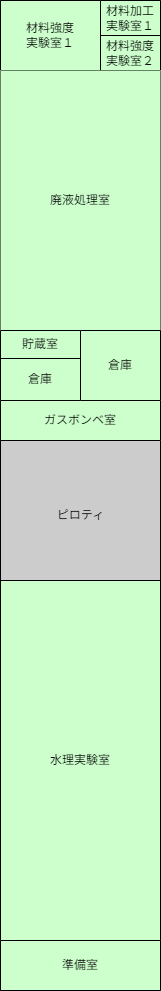

The diagram above was exported from draw.io. Its source (the exported page's mxGraphModel, read from the mxfile embedded in the PNG):
<mxGraphModel dx="695" dy="2200" grid="1" gridSize="10" guides="1" tooltips="1" connect="1" arrows="1" fold="1" page="1" pageScale="1" pageWidth="827" pageHeight="1169" math="0" shadow="0">
  <root>
    <mxCell id="0" />
    <mxCell id="1" parent="0" />
    <mxCell id="gyCBXgAGVuf69tIY_KnD-1" value="" style="rounded=0;whiteSpace=wrap;html=1;fillColor=#CCCCCC;" vertex="1" parent="1">
      <mxGeometry x="160" y="-150" width="160" height="990" as="geometry" />
    </mxCell>
    <mxCell id="gyCBXgAGVuf69tIY_KnD-6" value="" style="shape=table;startSize=0;container=1;collapsible=0;childLayout=tableLayout;fillColor=#CCFFCC;" vertex="1" parent="1">
      <mxGeometry x="260" y="-150" width="60" height="70" as="geometry" />
    </mxCell>
    <mxCell id="gyCBXgAGVuf69tIY_KnD-7" value="" style="shape=tableRow;horizontal=0;startSize=0;swimlaneHead=0;swimlaneBody=0;strokeColor=inherit;top=0;left=0;bottom=0;right=0;collapsible=0;dropTarget=0;fillColor=none;points=[[0,0.5],[1,0.5]];portConstraint=eastwest;" vertex="1" parent="gyCBXgAGVuf69tIY_KnD-6">
      <mxGeometry width="60" height="35" as="geometry" />
    </mxCell>
    <mxCell id="gyCBXgAGVuf69tIY_KnD-8" value="材料加工&lt;div&gt;実験室１&lt;/div&gt;" style="shape=partialRectangle;html=1;whiteSpace=wrap;connectable=0;strokeColor=inherit;overflow=hidden;fillColor=none;top=0;left=0;bottom=0;right=0;pointerEvents=1;" vertex="1" parent="gyCBXgAGVuf69tIY_KnD-7">
      <mxGeometry width="60" height="35" as="geometry">
        <mxRectangle width="60" height="35" as="alternateBounds" />
      </mxGeometry>
    </mxCell>
    <mxCell id="gyCBXgAGVuf69tIY_KnD-9" value="" style="shape=tableRow;horizontal=0;startSize=0;swimlaneHead=0;swimlaneBody=0;strokeColor=inherit;top=0;left=0;bottom=0;right=0;collapsible=0;dropTarget=0;fillColor=none;points=[[0,0.5],[1,0.5]];portConstraint=eastwest;" vertex="1" parent="gyCBXgAGVuf69tIY_KnD-6">
      <mxGeometry y="35" width="60" height="35" as="geometry" />
    </mxCell>
    <mxCell id="gyCBXgAGVuf69tIY_KnD-10" value="材料強度&lt;div&gt;実験室２&lt;/div&gt;" style="shape=partialRectangle;html=1;whiteSpace=wrap;connectable=0;strokeColor=inherit;overflow=hidden;fillColor=none;top=0;left=0;bottom=0;right=0;pointerEvents=1;" vertex="1" parent="gyCBXgAGVuf69tIY_KnD-9">
      <mxGeometry width="60" height="35" as="geometry">
        <mxRectangle width="60" height="35" as="alternateBounds" />
      </mxGeometry>
    </mxCell>
    <mxCell id="gyCBXgAGVuf69tIY_KnD-11" value="" style="shape=table;startSize=0;container=1;collapsible=0;childLayout=tableLayout;fillColor=#CCFFCC;" vertex="1" parent="1">
      <mxGeometry x="160" y="-150" width="100" height="70" as="geometry" />
    </mxCell>
    <mxCell id="gyCBXgAGVuf69tIY_KnD-12" value="" style="shape=tableRow;horizontal=0;startSize=0;swimlaneHead=0;swimlaneBody=0;strokeColor=inherit;top=0;left=0;bottom=0;right=0;collapsible=0;dropTarget=0;fillColor=none;points=[[0,0.5],[1,0.5]];portConstraint=eastwest;" vertex="1" parent="gyCBXgAGVuf69tIY_KnD-11">
      <mxGeometry width="100" height="70" as="geometry" />
    </mxCell>
    <mxCell id="gyCBXgAGVuf69tIY_KnD-13" value="材料強度&lt;div&gt;実験室１&lt;/div&gt;" style="shape=partialRectangle;html=1;whiteSpace=wrap;connectable=0;strokeColor=inherit;overflow=hidden;fillColor=none;top=0;left=0;bottom=0;right=0;pointerEvents=1;" vertex="1" parent="gyCBXgAGVuf69tIY_KnD-12">
      <mxGeometry width="100" height="70" as="geometry">
        <mxRectangle width="100" height="70" as="alternateBounds" />
      </mxGeometry>
    </mxCell>
    <mxCell id="gyCBXgAGVuf69tIY_KnD-41" value="" style="shape=table;startSize=0;container=1;collapsible=0;childLayout=tableLayout;fillColor=#CCFFCC;" vertex="1" parent="1">
      <mxGeometry x="160" y="250" width="160" height="40" as="geometry" />
    </mxCell>
    <mxCell id="gyCBXgAGVuf69tIY_KnD-42" value="" style="shape=tableRow;horizontal=0;startSize=0;swimlaneHead=0;swimlaneBody=0;strokeColor=inherit;top=0;left=0;bottom=0;right=0;collapsible=0;dropTarget=0;fillColor=none;points=[[0,0.5],[1,0.5]];portConstraint=eastwest;" vertex="1" parent="gyCBXgAGVuf69tIY_KnD-41">
      <mxGeometry width="160" height="40" as="geometry" />
    </mxCell>
    <mxCell id="gyCBXgAGVuf69tIY_KnD-43" value="ガスボンベ室" style="shape=partialRectangle;html=1;whiteSpace=wrap;connectable=0;strokeColor=inherit;overflow=hidden;fillColor=none;top=0;left=0;bottom=0;right=0;pointerEvents=1;" vertex="1" parent="gyCBXgAGVuf69tIY_KnD-42">
      <mxGeometry width="160" height="40" as="geometry">
        <mxRectangle width="160" height="40" as="alternateBounds" />
      </mxGeometry>
    </mxCell>
    <mxCell id="gyCBXgAGVuf69tIY_KnD-61" value="水理実験室&lt;div&gt;&lt;/div&gt;" style="rounded=0;whiteSpace=wrap;html=1;fillColor=#CCFFCC;" vertex="1" parent="1">
      <mxGeometry x="160" y="430" width="160" height="360" as="geometry" />
    </mxCell>
    <mxCell id="gyCBXgAGVuf69tIY_KnD-73" value="" style="shape=table;startSize=0;container=1;collapsible=0;childLayout=tableLayout;fillColor=#CCFFCC;" vertex="1" parent="1">
      <mxGeometry x="160" y="790" width="160" height="50" as="geometry" />
    </mxCell>
    <mxCell id="gyCBXgAGVuf69tIY_KnD-74" value="" style="shape=tableRow;horizontal=0;startSize=0;swimlaneHead=0;swimlaneBody=0;strokeColor=inherit;top=0;left=0;bottom=0;right=0;collapsible=0;dropTarget=0;fillColor=none;points=[[0,0.5],[1,0.5]];portConstraint=eastwest;" vertex="1" parent="gyCBXgAGVuf69tIY_KnD-73">
      <mxGeometry width="160" height="50" as="geometry" />
    </mxCell>
    <mxCell id="gyCBXgAGVuf69tIY_KnD-75" value="準備室" style="shape=partialRectangle;html=1;whiteSpace=wrap;connectable=0;strokeColor=inherit;overflow=hidden;fillColor=none;top=0;left=0;bottom=0;right=0;pointerEvents=1;" vertex="1" parent="gyCBXgAGVuf69tIY_KnD-74">
      <mxGeometry width="160" height="50" as="geometry">
        <mxRectangle width="160" height="50" as="alternateBounds" />
      </mxGeometry>
    </mxCell>
    <mxCell id="gyCBXgAGVuf69tIY_KnD-76" value="" style="shape=table;startSize=0;container=1;collapsible=0;childLayout=tableLayout;" vertex="1" parent="1">
      <mxGeometry x="160" y="-80" width="160" height="260" as="geometry" />
    </mxCell>
    <mxCell id="gyCBXgAGVuf69tIY_KnD-77" value="" style="shape=tableRow;horizontal=0;startSize=0;swimlaneHead=0;swimlaneBody=0;strokeColor=inherit;top=0;left=0;bottom=0;right=0;collapsible=0;dropTarget=0;fillColor=none;points=[[0,0.5],[1,0.5]];portConstraint=eastwest;" vertex="1" parent="gyCBXgAGVuf69tIY_KnD-76">
      <mxGeometry width="160" height="260" as="geometry" />
    </mxCell>
    <mxCell id="gyCBXgAGVuf69tIY_KnD-78" value="廃液処理室" style="shape=partialRectangle;html=1;whiteSpace=wrap;connectable=0;strokeColor=inherit;overflow=hidden;fillColor=#CCFFCC;top=0;left=0;bottom=0;right=0;pointerEvents=1;" vertex="1" parent="gyCBXgAGVuf69tIY_KnD-77">
      <mxGeometry width="160" height="260" as="geometry">
        <mxRectangle width="160" height="260" as="alternateBounds" />
      </mxGeometry>
    </mxCell>
    <mxCell id="gyCBXgAGVuf69tIY_KnD-86" value="" style="shape=table;startSize=0;container=1;collapsible=0;childLayout=tableLayout;fillColor=#CCFFCC;" vertex="1" parent="1">
      <mxGeometry x="160" y="180" width="80" height="70" as="geometry" />
    </mxCell>
    <mxCell id="gyCBXgAGVuf69tIY_KnD-87" value="" style="shape=tableRow;horizontal=0;startSize=0;swimlaneHead=0;swimlaneBody=0;strokeColor=inherit;top=0;left=0;bottom=0;right=0;collapsible=0;dropTarget=0;fillColor=none;points=[[0,0.5],[1,0.5]];portConstraint=eastwest;" vertex="1" parent="gyCBXgAGVuf69tIY_KnD-86">
      <mxGeometry width="80" height="28" as="geometry" />
    </mxCell>
    <mxCell id="gyCBXgAGVuf69tIY_KnD-88" value="貯蔵室" style="shape=partialRectangle;html=1;whiteSpace=wrap;connectable=0;strokeColor=inherit;overflow=hidden;fillColor=none;top=0;left=0;bottom=0;right=0;pointerEvents=1;" vertex="1" parent="gyCBXgAGVuf69tIY_KnD-87">
      <mxGeometry width="80" height="28" as="geometry">
        <mxRectangle width="80" height="28" as="alternateBounds" />
      </mxGeometry>
    </mxCell>
    <mxCell id="gyCBXgAGVuf69tIY_KnD-89" value="" style="shape=tableRow;horizontal=0;startSize=0;swimlaneHead=0;swimlaneBody=0;strokeColor=inherit;top=0;left=0;bottom=0;right=0;collapsible=0;dropTarget=0;fillColor=none;points=[[0,0.5],[1,0.5]];portConstraint=eastwest;" vertex="1" parent="gyCBXgAGVuf69tIY_KnD-86">
      <mxGeometry y="28" width="80" height="42" as="geometry" />
    </mxCell>
    <mxCell id="gyCBXgAGVuf69tIY_KnD-90" value="倉庫" style="shape=partialRectangle;html=1;whiteSpace=wrap;connectable=0;strokeColor=inherit;overflow=hidden;fillColor=none;top=0;left=0;bottom=0;right=0;pointerEvents=1;" vertex="1" parent="gyCBXgAGVuf69tIY_KnD-89">
      <mxGeometry width="80" height="42" as="geometry">
        <mxRectangle width="80" height="42" as="alternateBounds" />
      </mxGeometry>
    </mxCell>
    <mxCell id="gyCBXgAGVuf69tIY_KnD-27" value="" style="shape=table;startSize=0;container=1;collapsible=0;childLayout=tableLayout;fillColor=#CCFFCC;" vertex="1" parent="1">
      <mxGeometry x="240" y="180" width="80" height="70" as="geometry" />
    </mxCell>
    <mxCell id="gyCBXgAGVuf69tIY_KnD-28" value="" style="shape=tableRow;horizontal=0;startSize=0;swimlaneHead=0;swimlaneBody=0;strokeColor=inherit;top=0;left=0;bottom=0;right=0;collapsible=0;dropTarget=0;fillColor=none;points=[[0,0.5],[1,0.5]];portConstraint=eastwest;" vertex="1" parent="gyCBXgAGVuf69tIY_KnD-27">
      <mxGeometry width="80" height="70" as="geometry" />
    </mxCell>
    <mxCell id="gyCBXgAGVuf69tIY_KnD-29" value="倉庫" style="shape=partialRectangle;html=1;whiteSpace=wrap;connectable=0;strokeColor=inherit;overflow=hidden;fillColor=none;top=0;left=0;bottom=0;right=0;pointerEvents=1;" vertex="1" parent="gyCBXgAGVuf69tIY_KnD-28">
      <mxGeometry width="80" height="70" as="geometry">
        <mxRectangle width="80" height="70" as="alternateBounds" />
      </mxGeometry>
    </mxCell>
    <mxCell id="gyCBXgAGVuf69tIY_KnD-91" value="ピロティ" style="text;html=1;align=center;verticalAlign=middle;resizable=0;points=[];autosize=1;strokeColor=none;fillColor=none;" vertex="1" parent="1">
      <mxGeometry x="205" y="350" width="70" height="30" as="geometry" />
    </mxCell>
  </root>
</mxGraphModel>